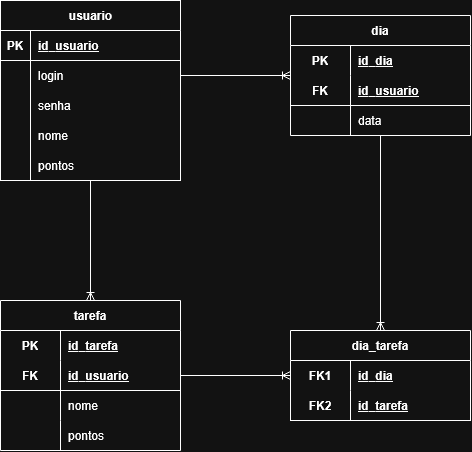

The diagram above was exported from draw.io. Its source (the exported page's mxGraphModel, read from the mxfile embedded in the PNG):
<mxGraphModel dx="1414" dy="787" grid="1" gridSize="10" guides="1" tooltips="1" connect="1" arrows="1" fold="1" page="1" pageScale="1" pageWidth="827" pageHeight="1169" math="0" shadow="0">
  <root>
    <mxCell id="0" />
    <mxCell id="1" parent="0" />
    <mxCell id="x07o-TgHufARMIx23OjA-14" parent="1" style="shape=table;startSize=30;container=1;collapsible=1;childLayout=tableLayout;fixedRows=1;rowLines=0;fontStyle=1;align=center;resizeLast=1;html=1;" value="usuario" vertex="1">
      <mxGeometry height="180" width="180" x="80" y="40" as="geometry" />
    </mxCell>
    <mxCell id="x07o-TgHufARMIx23OjA-15" parent="x07o-TgHufARMIx23OjA-14" style="shape=tableRow;horizontal=0;startSize=0;swimlaneHead=0;swimlaneBody=0;fillColor=none;collapsible=0;dropTarget=0;points=[[0,0.5],[1,0.5]];portConstraint=eastwest;top=0;left=0;right=0;bottom=1;" value="" vertex="1">
      <mxGeometry height="30" width="180" y="30" as="geometry" />
    </mxCell>
    <mxCell id="x07o-TgHufARMIx23OjA-16" parent="x07o-TgHufARMIx23OjA-15" style="shape=partialRectangle;connectable=0;fillColor=none;top=0;left=0;bottom=0;right=0;fontStyle=1;overflow=hidden;whiteSpace=wrap;html=1;" value="PK" vertex="1">
      <mxGeometry height="30" width="30" as="geometry">
        <mxRectangle height="30" width="30" as="alternateBounds" />
      </mxGeometry>
    </mxCell>
    <mxCell id="x07o-TgHufARMIx23OjA-17" parent="x07o-TgHufARMIx23OjA-15" style="shape=partialRectangle;connectable=0;fillColor=none;top=0;left=0;bottom=0;right=0;align=left;spacingLeft=6;fontStyle=5;overflow=hidden;whiteSpace=wrap;html=1;" value="id_usuario" vertex="1">
      <mxGeometry height="30" width="150" x="30" as="geometry">
        <mxRectangle height="30" width="150" as="alternateBounds" />
      </mxGeometry>
    </mxCell>
    <mxCell id="x07o-TgHufARMIx23OjA-18" parent="x07o-TgHufARMIx23OjA-14" style="shape=tableRow;horizontal=0;startSize=0;swimlaneHead=0;swimlaneBody=0;fillColor=none;collapsible=0;dropTarget=0;points=[[0,0.5],[1,0.5]];portConstraint=eastwest;top=0;left=0;right=0;bottom=0;" value="" vertex="1">
      <mxGeometry height="30" width="180" y="60" as="geometry" />
    </mxCell>
    <mxCell id="x07o-TgHufARMIx23OjA-19" parent="x07o-TgHufARMIx23OjA-18" style="shape=partialRectangle;connectable=0;fillColor=none;top=0;left=0;bottom=0;right=0;editable=1;overflow=hidden;whiteSpace=wrap;html=1;" value="" vertex="1">
      <mxGeometry height="30" width="30" as="geometry">
        <mxRectangle height="30" width="30" as="alternateBounds" />
      </mxGeometry>
    </mxCell>
    <mxCell id="x07o-TgHufARMIx23OjA-20" parent="x07o-TgHufARMIx23OjA-18" style="shape=partialRectangle;connectable=0;fillColor=none;top=0;left=0;bottom=0;right=0;align=left;spacingLeft=6;overflow=hidden;whiteSpace=wrap;html=1;" value="login" vertex="1">
      <mxGeometry height="30" width="150" x="30" as="geometry">
        <mxRectangle height="30" width="150" as="alternateBounds" />
      </mxGeometry>
    </mxCell>
    <mxCell id="x07o-TgHufARMIx23OjA-21" parent="x07o-TgHufARMIx23OjA-14" style="shape=tableRow;horizontal=0;startSize=0;swimlaneHead=0;swimlaneBody=0;fillColor=none;collapsible=0;dropTarget=0;points=[[0,0.5],[1,0.5]];portConstraint=eastwest;top=0;left=0;right=0;bottom=0;" value="" vertex="1">
      <mxGeometry height="30" width="180" y="90" as="geometry" />
    </mxCell>
    <mxCell id="x07o-TgHufARMIx23OjA-22" parent="x07o-TgHufARMIx23OjA-21" style="shape=partialRectangle;connectable=0;fillColor=none;top=0;left=0;bottom=0;right=0;editable=1;overflow=hidden;whiteSpace=wrap;html=1;" value="" vertex="1">
      <mxGeometry height="30" width="30" as="geometry">
        <mxRectangle height="30" width="30" as="alternateBounds" />
      </mxGeometry>
    </mxCell>
    <mxCell id="x07o-TgHufARMIx23OjA-23" parent="x07o-TgHufARMIx23OjA-21" style="shape=partialRectangle;connectable=0;fillColor=none;top=0;left=0;bottom=0;right=0;align=left;spacingLeft=6;overflow=hidden;whiteSpace=wrap;html=1;" value="senha" vertex="1">
      <mxGeometry height="30" width="150" x="30" as="geometry">
        <mxRectangle height="30" width="150" as="alternateBounds" />
      </mxGeometry>
    </mxCell>
    <mxCell id="x07o-TgHufARMIx23OjA-24" parent="x07o-TgHufARMIx23OjA-14" style="shape=tableRow;horizontal=0;startSize=0;swimlaneHead=0;swimlaneBody=0;fillColor=none;collapsible=0;dropTarget=0;points=[[0,0.5],[1,0.5]];portConstraint=eastwest;top=0;left=0;right=0;bottom=0;" value="" vertex="1">
      <mxGeometry height="30" width="180" y="120" as="geometry" />
    </mxCell>
    <mxCell id="x07o-TgHufARMIx23OjA-25" parent="x07o-TgHufARMIx23OjA-24" style="shape=partialRectangle;connectable=0;fillColor=none;top=0;left=0;bottom=0;right=0;editable=1;overflow=hidden;whiteSpace=wrap;html=1;" value="" vertex="1">
      <mxGeometry height="30" width="30" as="geometry">
        <mxRectangle height="30" width="30" as="alternateBounds" />
      </mxGeometry>
    </mxCell>
    <mxCell id="x07o-TgHufARMIx23OjA-26" parent="x07o-TgHufARMIx23OjA-24" style="shape=partialRectangle;connectable=0;fillColor=none;top=0;left=0;bottom=0;right=0;align=left;spacingLeft=6;overflow=hidden;whiteSpace=wrap;html=1;" value="nome" vertex="1">
      <mxGeometry height="30" width="150" x="30" as="geometry">
        <mxRectangle height="30" width="150" as="alternateBounds" />
      </mxGeometry>
    </mxCell>
    <mxCell id="x07o-TgHufARMIx23OjA-27" parent="x07o-TgHufARMIx23OjA-14" style="shape=tableRow;horizontal=0;startSize=0;swimlaneHead=0;swimlaneBody=0;fillColor=none;collapsible=0;dropTarget=0;points=[[0,0.5],[1,0.5]];portConstraint=eastwest;top=0;left=0;right=0;bottom=0;" value="" vertex="1">
      <mxGeometry height="30" width="180" y="150" as="geometry" />
    </mxCell>
    <mxCell id="x07o-TgHufARMIx23OjA-28" parent="x07o-TgHufARMIx23OjA-27" style="shape=partialRectangle;connectable=0;fillColor=none;top=0;left=0;bottom=0;right=0;editable=1;overflow=hidden;whiteSpace=wrap;html=1;" value="" vertex="1">
      <mxGeometry height="30" width="30" as="geometry">
        <mxRectangle height="30" width="30" as="alternateBounds" />
      </mxGeometry>
    </mxCell>
    <mxCell id="x07o-TgHufARMIx23OjA-29" parent="x07o-TgHufARMIx23OjA-27" style="shape=partialRectangle;connectable=0;fillColor=none;top=0;left=0;bottom=0;right=0;align=left;spacingLeft=6;overflow=hidden;whiteSpace=wrap;html=1;" value="pontos" vertex="1">
      <mxGeometry height="30" width="150" x="30" as="geometry">
        <mxRectangle height="30" width="150" as="alternateBounds" />
      </mxGeometry>
    </mxCell>
    <mxCell id="x07o-TgHufARMIx23OjA-30" parent="1" style="shape=table;startSize=30;container=1;collapsible=1;childLayout=tableLayout;fixedRows=1;rowLines=0;fontStyle=1;align=center;resizeLast=1;html=1;whiteSpace=wrap;" value="tarefa" vertex="1">
      <mxGeometry height="150" width="180" x="80" y="340" as="geometry" />
    </mxCell>
    <mxCell id="x07o-TgHufARMIx23OjA-31" parent="x07o-TgHufARMIx23OjA-30" style="shape=tableRow;horizontal=0;startSize=0;swimlaneHead=0;swimlaneBody=0;fillColor=none;collapsible=0;dropTarget=0;points=[[0,0.5],[1,0.5]];portConstraint=eastwest;top=0;left=0;right=0;bottom=0;html=1;" value="" vertex="1">
      <mxGeometry height="30" width="180" y="30" as="geometry" />
    </mxCell>
    <mxCell id="x07o-TgHufARMIx23OjA-32" parent="x07o-TgHufARMIx23OjA-31" style="shape=partialRectangle;connectable=0;fillColor=none;top=0;left=0;bottom=0;right=0;fontStyle=1;overflow=hidden;html=1;whiteSpace=wrap;" value="PK" vertex="1">
      <mxGeometry height="30" width="60" as="geometry">
        <mxRectangle height="30" width="60" as="alternateBounds" />
      </mxGeometry>
    </mxCell>
    <mxCell id="x07o-TgHufARMIx23OjA-33" parent="x07o-TgHufARMIx23OjA-31" style="shape=partialRectangle;connectable=0;fillColor=none;top=0;left=0;bottom=0;right=0;align=left;spacingLeft=6;fontStyle=5;overflow=hidden;html=1;whiteSpace=wrap;" value="id_tarefa" vertex="1">
      <mxGeometry height="30" width="120" x="60" as="geometry">
        <mxRectangle height="30" width="120" as="alternateBounds" />
      </mxGeometry>
    </mxCell>
    <mxCell id="x07o-TgHufARMIx23OjA-34" parent="x07o-TgHufARMIx23OjA-30" style="shape=tableRow;horizontal=0;startSize=0;swimlaneHead=0;swimlaneBody=0;fillColor=none;collapsible=0;dropTarget=0;points=[[0,0.5],[1,0.5]];portConstraint=eastwest;top=0;left=0;right=0;bottom=1;html=1;" value="" vertex="1">
      <mxGeometry height="30" width="180" y="60" as="geometry" />
    </mxCell>
    <mxCell id="x07o-TgHufARMIx23OjA-35" parent="x07o-TgHufARMIx23OjA-34" style="shape=partialRectangle;connectable=0;fillColor=none;top=0;left=0;bottom=0;right=0;fontStyle=1;overflow=hidden;html=1;whiteSpace=wrap;" value="FK" vertex="1">
      <mxGeometry height="30" width="60" as="geometry">
        <mxRectangle height="30" width="60" as="alternateBounds" />
      </mxGeometry>
    </mxCell>
    <mxCell id="x07o-TgHufARMIx23OjA-36" parent="x07o-TgHufARMIx23OjA-34" style="shape=partialRectangle;connectable=0;fillColor=none;top=0;left=0;bottom=0;right=0;align=left;spacingLeft=6;fontStyle=5;overflow=hidden;html=1;whiteSpace=wrap;" value="id_usuario" vertex="1">
      <mxGeometry height="30" width="120" x="60" as="geometry">
        <mxRectangle height="30" width="120" as="alternateBounds" />
      </mxGeometry>
    </mxCell>
    <mxCell id="x07o-TgHufARMIx23OjA-37" parent="x07o-TgHufARMIx23OjA-30" style="shape=tableRow;horizontal=0;startSize=0;swimlaneHead=0;swimlaneBody=0;fillColor=none;collapsible=0;dropTarget=0;points=[[0,0.5],[1,0.5]];portConstraint=eastwest;top=0;left=0;right=0;bottom=0;html=1;" value="" vertex="1">
      <mxGeometry height="30" width="180" y="90" as="geometry" />
    </mxCell>
    <mxCell id="x07o-TgHufARMIx23OjA-38" parent="x07o-TgHufARMIx23OjA-37" style="shape=partialRectangle;connectable=0;fillColor=none;top=0;left=0;bottom=0;right=0;editable=1;overflow=hidden;html=1;whiteSpace=wrap;" value="" vertex="1">
      <mxGeometry height="30" width="60" as="geometry">
        <mxRectangle height="30" width="60" as="alternateBounds" />
      </mxGeometry>
    </mxCell>
    <mxCell id="x07o-TgHufARMIx23OjA-39" parent="x07o-TgHufARMIx23OjA-37" style="shape=partialRectangle;connectable=0;fillColor=none;top=0;left=0;bottom=0;right=0;align=left;spacingLeft=6;overflow=hidden;html=1;whiteSpace=wrap;" value="nome" vertex="1">
      <mxGeometry height="30" width="120" x="60" as="geometry">
        <mxRectangle height="30" width="120" as="alternateBounds" />
      </mxGeometry>
    </mxCell>
    <mxCell id="x07o-TgHufARMIx23OjA-40" parent="x07o-TgHufARMIx23OjA-30" style="shape=tableRow;horizontal=0;startSize=0;swimlaneHead=0;swimlaneBody=0;fillColor=none;collapsible=0;dropTarget=0;points=[[0,0.5],[1,0.5]];portConstraint=eastwest;top=0;left=0;right=0;bottom=0;html=1;" value="" vertex="1">
      <mxGeometry height="30" width="180" y="120" as="geometry" />
    </mxCell>
    <mxCell id="x07o-TgHufARMIx23OjA-41" parent="x07o-TgHufARMIx23OjA-40" style="shape=partialRectangle;connectable=0;fillColor=none;top=0;left=0;bottom=0;right=0;editable=1;overflow=hidden;html=1;whiteSpace=wrap;" value="" vertex="1">
      <mxGeometry height="30" width="60" as="geometry">
        <mxRectangle height="30" width="60" as="alternateBounds" />
      </mxGeometry>
    </mxCell>
    <mxCell id="x07o-TgHufARMIx23OjA-42" parent="x07o-TgHufARMIx23OjA-40" style="shape=partialRectangle;connectable=0;fillColor=none;top=0;left=0;bottom=0;right=0;align=left;spacingLeft=6;overflow=hidden;html=1;whiteSpace=wrap;" value="pontos" vertex="1">
      <mxGeometry height="30" width="120" x="60" as="geometry">
        <mxRectangle height="30" width="120" as="alternateBounds" />
      </mxGeometry>
    </mxCell>
    <mxCell id="x07o-TgHufARMIx23OjA-45" edge="1" parent="1" source="x07o-TgHufARMIx23OjA-14" style="edgeStyle=orthogonalEdgeStyle;fontSize=12;html=1;endArrow=ERoneToMany;rounded=0;exitX=0.5;exitY=1;exitDx=0;exitDy=0;entryX=0.5;entryY=0;entryDx=0;entryDy=0;" target="x07o-TgHufARMIx23OjA-30" value="">
      <mxGeometry height="100" relative="1" width="100" as="geometry">
        <mxPoint x="360" y="360" as="sourcePoint" />
        <mxPoint x="460" y="260" as="targetPoint" />
      </mxGeometry>
    </mxCell>
    <mxCell id="x07o-TgHufARMIx23OjA-46" parent="1" style="shape=table;startSize=30;container=1;collapsible=1;childLayout=tableLayout;fixedRows=1;rowLines=0;fontStyle=1;align=center;resizeLast=1;html=1;whiteSpace=wrap;" value="dia" vertex="1">
      <mxGeometry height="120" width="180" x="370" y="55" as="geometry" />
    </mxCell>
    <mxCell id="x07o-TgHufARMIx23OjA-47" parent="x07o-TgHufARMIx23OjA-46" style="shape=tableRow;horizontal=0;startSize=0;swimlaneHead=0;swimlaneBody=0;fillColor=none;collapsible=0;dropTarget=0;points=[[0,0.5],[1,0.5]];portConstraint=eastwest;top=0;left=0;right=0;bottom=0;html=1;" value="" vertex="1">
      <mxGeometry height="30" width="180" y="30" as="geometry" />
    </mxCell>
    <mxCell id="x07o-TgHufARMIx23OjA-48" parent="x07o-TgHufARMIx23OjA-47" style="shape=partialRectangle;connectable=0;fillColor=none;top=0;left=0;bottom=0;right=0;fontStyle=1;overflow=hidden;html=1;whiteSpace=wrap;" value="PK" vertex="1">
      <mxGeometry height="30" width="60" as="geometry">
        <mxRectangle height="30" width="60" as="alternateBounds" />
      </mxGeometry>
    </mxCell>
    <mxCell id="x07o-TgHufARMIx23OjA-49" parent="x07o-TgHufARMIx23OjA-47" style="shape=partialRectangle;connectable=0;fillColor=none;top=0;left=0;bottom=0;right=0;align=left;spacingLeft=6;fontStyle=5;overflow=hidden;html=1;whiteSpace=wrap;" value="id_dia" vertex="1">
      <mxGeometry height="30" width="120" x="60" as="geometry">
        <mxRectangle height="30" width="120" as="alternateBounds" />
      </mxGeometry>
    </mxCell>
    <mxCell id="x07o-TgHufARMIx23OjA-50" parent="x07o-TgHufARMIx23OjA-46" style="shape=tableRow;horizontal=0;startSize=0;swimlaneHead=0;swimlaneBody=0;fillColor=none;collapsible=0;dropTarget=0;points=[[0,0.5],[1,0.5]];portConstraint=eastwest;top=0;left=0;right=0;bottom=1;html=1;" value="" vertex="1">
      <mxGeometry height="30" width="180" y="60" as="geometry" />
    </mxCell>
    <mxCell id="x07o-TgHufARMIx23OjA-51" parent="x07o-TgHufARMIx23OjA-50" style="shape=partialRectangle;connectable=0;fillColor=none;top=0;left=0;bottom=0;right=0;fontStyle=1;overflow=hidden;html=1;whiteSpace=wrap;" value="FK" vertex="1">
      <mxGeometry height="30" width="60" as="geometry">
        <mxRectangle height="30" width="60" as="alternateBounds" />
      </mxGeometry>
    </mxCell>
    <mxCell id="x07o-TgHufARMIx23OjA-52" parent="x07o-TgHufARMIx23OjA-50" style="shape=partialRectangle;connectable=0;fillColor=none;top=0;left=0;bottom=0;right=0;align=left;spacingLeft=6;fontStyle=5;overflow=hidden;html=1;whiteSpace=wrap;" value="id_usuario" vertex="1">
      <mxGeometry height="30" width="120" x="60" as="geometry">
        <mxRectangle height="30" width="120" as="alternateBounds" />
      </mxGeometry>
    </mxCell>
    <mxCell id="x07o-TgHufARMIx23OjA-53" parent="x07o-TgHufARMIx23OjA-46" style="shape=tableRow;horizontal=0;startSize=0;swimlaneHead=0;swimlaneBody=0;fillColor=none;collapsible=0;dropTarget=0;points=[[0,0.5],[1,0.5]];portConstraint=eastwest;top=0;left=0;right=0;bottom=0;html=1;" value="" vertex="1">
      <mxGeometry height="30" width="180" y="90" as="geometry" />
    </mxCell>
    <mxCell id="x07o-TgHufARMIx23OjA-54" parent="x07o-TgHufARMIx23OjA-53" style="shape=partialRectangle;connectable=0;fillColor=none;top=0;left=0;bottom=0;right=0;editable=1;overflow=hidden;html=1;whiteSpace=wrap;" value="" vertex="1">
      <mxGeometry height="30" width="60" as="geometry">
        <mxRectangle height="30" width="60" as="alternateBounds" />
      </mxGeometry>
    </mxCell>
    <mxCell id="x07o-TgHufARMIx23OjA-55" parent="x07o-TgHufARMIx23OjA-53" style="shape=partialRectangle;connectable=0;fillColor=none;top=0;left=0;bottom=0;right=0;align=left;spacingLeft=6;overflow=hidden;html=1;whiteSpace=wrap;" value="data" vertex="1">
      <mxGeometry height="30" width="120" x="60" as="geometry">
        <mxRectangle height="30" width="120" as="alternateBounds" />
      </mxGeometry>
    </mxCell>
    <mxCell id="x07o-TgHufARMIx23OjA-59" edge="1" parent="1" source="x07o-TgHufARMIx23OjA-18" style="edgeStyle=orthogonalEdgeStyle;fontSize=12;html=1;endArrow=ERoneToMany;rounded=0;exitX=1;exitY=0.5;exitDx=0;exitDy=0;entryX=0;entryY=0.5;entryDx=0;entryDy=0;" target="x07o-TgHufARMIx23OjA-46" value="">
      <mxGeometry height="100" relative="1" width="100" as="geometry">
        <mxPoint x="360" y="390" as="sourcePoint" />
        <mxPoint x="460" y="290" as="targetPoint" />
      </mxGeometry>
    </mxCell>
    <mxCell id="x07o-TgHufARMIx23OjA-60" parent="1" style="shape=table;startSize=30;container=1;collapsible=1;childLayout=tableLayout;fixedRows=1;rowLines=0;fontStyle=1;align=center;resizeLast=1;html=1;whiteSpace=wrap;" value="dia_tarefa" vertex="1">
      <mxGeometry height="90" width="180" x="370" y="370" as="geometry" />
    </mxCell>
    <mxCell id="x07o-TgHufARMIx23OjA-61" parent="x07o-TgHufARMIx23OjA-60" style="shape=tableRow;horizontal=0;startSize=0;swimlaneHead=0;swimlaneBody=0;fillColor=none;collapsible=0;dropTarget=0;points=[[0,0.5],[1,0.5]];portConstraint=eastwest;top=0;left=0;right=0;bottom=0;html=1;" value="" vertex="1">
      <mxGeometry height="30" width="180" y="30" as="geometry" />
    </mxCell>
    <mxCell id="x07o-TgHufARMIx23OjA-62" parent="x07o-TgHufARMIx23OjA-61" style="shape=partialRectangle;connectable=0;fillColor=none;top=0;left=0;bottom=0;right=0;fontStyle=1;overflow=hidden;html=1;whiteSpace=wrap;" value="FK1" vertex="1">
      <mxGeometry height="30" width="60" as="geometry">
        <mxRectangle height="30" width="60" as="alternateBounds" />
      </mxGeometry>
    </mxCell>
    <mxCell id="x07o-TgHufARMIx23OjA-63" parent="x07o-TgHufARMIx23OjA-61" style="shape=partialRectangle;connectable=0;fillColor=none;top=0;left=0;bottom=0;right=0;align=left;spacingLeft=6;fontStyle=5;overflow=hidden;html=1;whiteSpace=wrap;" value="id_dia" vertex="1">
      <mxGeometry height="30" width="120" x="60" as="geometry">
        <mxRectangle height="30" width="120" as="alternateBounds" />
      </mxGeometry>
    </mxCell>
    <mxCell id="x07o-TgHufARMIx23OjA-64" parent="x07o-TgHufARMIx23OjA-60" style="shape=tableRow;horizontal=0;startSize=0;swimlaneHead=0;swimlaneBody=0;fillColor=none;collapsible=0;dropTarget=0;points=[[0,0.5],[1,0.5]];portConstraint=eastwest;top=0;left=0;right=0;bottom=1;html=1;" value="" vertex="1">
      <mxGeometry height="30" width="180" y="60" as="geometry" />
    </mxCell>
    <mxCell id="x07o-TgHufARMIx23OjA-65" parent="x07o-TgHufARMIx23OjA-64" style="shape=partialRectangle;connectable=0;fillColor=none;top=0;left=0;bottom=0;right=0;fontStyle=1;overflow=hidden;html=1;whiteSpace=wrap;" value="FK2" vertex="1">
      <mxGeometry height="30" width="60" as="geometry">
        <mxRectangle height="30" width="60" as="alternateBounds" />
      </mxGeometry>
    </mxCell>
    <mxCell id="x07o-TgHufARMIx23OjA-66" parent="x07o-TgHufARMIx23OjA-64" style="shape=partialRectangle;connectable=0;fillColor=none;top=0;left=0;bottom=0;right=0;align=left;spacingLeft=6;fontStyle=5;overflow=hidden;html=1;whiteSpace=wrap;" value="id_tarefa" vertex="1">
      <mxGeometry height="30" width="120" x="60" as="geometry">
        <mxRectangle height="30" width="120" as="alternateBounds" />
      </mxGeometry>
    </mxCell>
    <mxCell id="x07o-TgHufARMIx23OjA-73" edge="1" parent="1" source="x07o-TgHufARMIx23OjA-30" style="edgeStyle=orthogonalEdgeStyle;fontSize=12;html=1;endArrow=ERoneToMany;rounded=0;exitX=1;exitY=0.5;exitDx=0;exitDy=0;entryX=0;entryY=0.5;entryDx=0;entryDy=0;" target="x07o-TgHufARMIx23OjA-60" value="">
      <mxGeometry height="100" relative="1" width="100" as="geometry">
        <mxPoint x="360" y="390" as="sourcePoint" />
        <mxPoint x="460" y="290" as="targetPoint" />
      </mxGeometry>
    </mxCell>
    <mxCell id="x07o-TgHufARMIx23OjA-74" edge="1" parent="1" source="x07o-TgHufARMIx23OjA-46" style="edgeStyle=orthogonalEdgeStyle;fontSize=12;html=1;endArrow=ERoneToMany;rounded=0;exitX=0.5;exitY=1;exitDx=0;exitDy=0;entryX=0.5;entryY=0;entryDx=0;entryDy=0;" target="x07o-TgHufARMIx23OjA-60" value="">
      <mxGeometry height="100" relative="1" width="100" as="geometry">
        <mxPoint x="360" y="390" as="sourcePoint" />
        <mxPoint x="460" y="290" as="targetPoint" />
      </mxGeometry>
    </mxCell>
  </root>
</mxGraphModel>